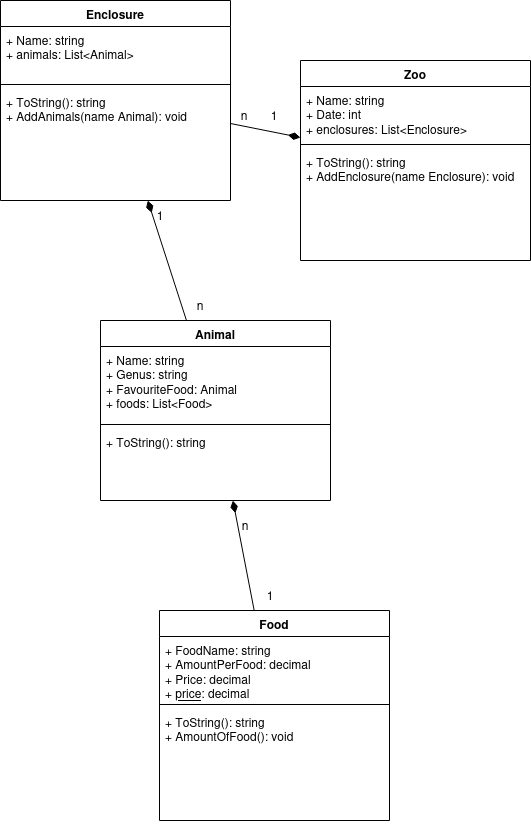

The diagram above was exported from draw.io. Its source (the exported page's mxGraphModel, read from the mxfile embedded in the PNG):
<mxGraphModel dx="1725" dy="951" grid="1" gridSize="10" guides="1" tooltips="1" connect="1" arrows="1" fold="1" page="1" pageScale="1" pageWidth="827" pageHeight="1169" math="0" shadow="0">
  <root>
    <mxCell id="0" />
    <mxCell id="1" parent="0" />
    <mxCell id="18k1DIRNMZ0nmVAGaLgr-2" parent="1" style="swimlane;fontStyle=1;align=center;verticalAlign=top;childLayout=stackLayout;horizontal=1;startSize=26;horizontalStack=0;resizeParent=1;resizeParentMax=0;resizeLast=0;collapsible=1;marginBottom=0;whiteSpace=wrap;html=1;" value="Enclosure" vertex="1">
      <mxGeometry height="200" width="230" x="140" y="130" as="geometry" />
    </mxCell>
    <mxCell id="18k1DIRNMZ0nmVAGaLgr-3" parent="18k1DIRNMZ0nmVAGaLgr-2" style="text;strokeColor=none;fillColor=none;align=left;verticalAlign=top;spacingLeft=4;spacingRight=4;overflow=hidden;rotatable=0;points=[[0,0.5],[1,0.5]];portConstraint=eastwest;whiteSpace=wrap;html=1;" value="&lt;div&gt;+ Name: string&lt;/div&gt;&lt;div&gt;+ animals: List&amp;lt;Animal&amp;gt;&lt;/div&gt;" vertex="1">
      <mxGeometry height="54" width="230" y="26" as="geometry" />
    </mxCell>
    <mxCell id="18k1DIRNMZ0nmVAGaLgr-4" parent="18k1DIRNMZ0nmVAGaLgr-2" style="line;strokeWidth=1;fillColor=none;align=left;verticalAlign=middle;spacingTop=-1;spacingLeft=3;spacingRight=3;rotatable=0;labelPosition=right;points=[];portConstraint=eastwest;strokeColor=inherit;" value="" vertex="1">
      <mxGeometry height="8" width="230" y="80" as="geometry" />
    </mxCell>
    <mxCell id="18k1DIRNMZ0nmVAGaLgr-5" parent="18k1DIRNMZ0nmVAGaLgr-2" style="text;strokeColor=none;fillColor=none;align=left;verticalAlign=top;spacingLeft=4;spacingRight=4;overflow=hidden;rotatable=0;points=[[0,0.5],[1,0.5]];portConstraint=eastwest;whiteSpace=wrap;html=1;" value="&lt;div&gt;+ ToString(): string&lt;/div&gt;&lt;div&gt;+ AddAnimals(name Animal): void&lt;/div&gt;" vertex="1">
      <mxGeometry height="112" width="230" y="88" as="geometry" />
    </mxCell>
    <mxCell id="18k1DIRNMZ0nmVAGaLgr-6" parent="1" style="swimlane;fontStyle=1;align=center;verticalAlign=top;childLayout=stackLayout;horizontal=1;startSize=26;horizontalStack=0;resizeParent=1;resizeParentMax=0;resizeLast=0;collapsible=1;marginBottom=0;whiteSpace=wrap;html=1;" value="Animal" vertex="1">
      <mxGeometry height="180" width="230" x="240" y="450" as="geometry" />
    </mxCell>
    <mxCell id="18k1DIRNMZ0nmVAGaLgr-7" parent="18k1DIRNMZ0nmVAGaLgr-6" style="text;strokeColor=none;fillColor=none;align=left;verticalAlign=top;spacingLeft=4;spacingRight=4;overflow=hidden;rotatable=0;points=[[0,0.5],[1,0.5]];portConstraint=eastwest;whiteSpace=wrap;html=1;" value="&lt;div&gt;+ Name: string&lt;/div&gt;&lt;div&gt;+ Genus: string&lt;/div&gt;&lt;div&gt;+ FavouriteFood: Animal&lt;/div&gt;&lt;div&gt;+ foods: List&amp;lt;Food&amp;gt;&lt;/div&gt;" vertex="1">
      <mxGeometry height="74" width="230" y="26" as="geometry" />
    </mxCell>
    <mxCell id="18k1DIRNMZ0nmVAGaLgr-8" parent="18k1DIRNMZ0nmVAGaLgr-6" style="line;strokeWidth=1;fillColor=none;align=left;verticalAlign=middle;spacingTop=-1;spacingLeft=3;spacingRight=3;rotatable=0;labelPosition=right;points=[];portConstraint=eastwest;strokeColor=inherit;" value="" vertex="1">
      <mxGeometry height="8" width="230" y="100" as="geometry" />
    </mxCell>
    <mxCell id="18k1DIRNMZ0nmVAGaLgr-9" parent="18k1DIRNMZ0nmVAGaLgr-6" style="text;strokeColor=none;fillColor=none;align=left;verticalAlign=top;spacingLeft=4;spacingRight=4;overflow=hidden;rotatable=0;points=[[0,0.5],[1,0.5]];portConstraint=eastwest;whiteSpace=wrap;html=1;" value="&lt;div&gt;+ ToString(): string&lt;/div&gt;&lt;div&gt;&lt;br&gt;&lt;/div&gt;" vertex="1">
      <mxGeometry height="72" width="230" y="108" as="geometry" />
    </mxCell>
    <mxCell id="18k1DIRNMZ0nmVAGaLgr-10" parent="1" style="swimlane;fontStyle=1;align=center;verticalAlign=top;childLayout=stackLayout;horizontal=1;startSize=26;horizontalStack=0;resizeParent=1;resizeParentMax=0;resizeLast=0;collapsible=1;marginBottom=0;whiteSpace=wrap;html=1;" value="Zoo" vertex="1">
      <mxGeometry height="200" width="230" x="440" y="190" as="geometry" />
    </mxCell>
    <mxCell id="18k1DIRNMZ0nmVAGaLgr-11" parent="18k1DIRNMZ0nmVAGaLgr-10" style="text;strokeColor=none;fillColor=none;align=left;verticalAlign=top;spacingLeft=4;spacingRight=4;overflow=hidden;rotatable=0;points=[[0,0.5],[1,0.5]];portConstraint=eastwest;whiteSpace=wrap;html=1;" value="&lt;div&gt;+ Name: string&lt;/div&gt;&lt;div&gt;+ Date: int&lt;/div&gt;&lt;div&gt;+ enclosures: List&amp;lt;Enclosure&amp;gt;&lt;/div&gt;" vertex="1">
      <mxGeometry height="54" width="230" y="26" as="geometry" />
    </mxCell>
    <mxCell id="18k1DIRNMZ0nmVAGaLgr-12" parent="18k1DIRNMZ0nmVAGaLgr-10" style="line;strokeWidth=1;fillColor=none;align=left;verticalAlign=middle;spacingTop=-1;spacingLeft=3;spacingRight=3;rotatable=0;labelPosition=right;points=[];portConstraint=eastwest;strokeColor=inherit;" value="" vertex="1">
      <mxGeometry height="8" width="230" y="80" as="geometry" />
    </mxCell>
    <mxCell id="18k1DIRNMZ0nmVAGaLgr-13" parent="18k1DIRNMZ0nmVAGaLgr-10" style="text;strokeColor=none;fillColor=none;align=left;verticalAlign=top;spacingLeft=4;spacingRight=4;overflow=hidden;rotatable=0;points=[[0,0.5],[1,0.5]];portConstraint=eastwest;whiteSpace=wrap;html=1;" value="&lt;div&gt;+ ToString(): string&lt;/div&gt;&lt;div&gt;+ AddEnclosure(name Enclosure): void&lt;/div&gt;" vertex="1">
      <mxGeometry height="112" width="230" y="88" as="geometry" />
    </mxCell>
    <mxCell id="18k1DIRNMZ0nmVAGaLgr-14" parent="1" style="swimlane;fontStyle=1;align=center;verticalAlign=top;childLayout=stackLayout;horizontal=1;startSize=26;horizontalStack=0;resizeParent=1;resizeParentMax=0;resizeLast=0;collapsible=1;marginBottom=0;whiteSpace=wrap;html=1;" value="Food" vertex="1">
      <mxGeometry height="210" width="230" x="299" y="740" as="geometry" />
    </mxCell>
    <mxCell id="18k1DIRNMZ0nmVAGaLgr-15" parent="18k1DIRNMZ0nmVAGaLgr-14" style="text;strokeColor=none;fillColor=none;align=left;verticalAlign=top;spacingLeft=4;spacingRight=4;overflow=hidden;rotatable=0;points=[[0,0.5],[1,0.5]];portConstraint=eastwest;whiteSpace=wrap;html=1;" value="&lt;div&gt;+ FoodName: string&lt;/div&gt;&lt;div&gt;+ AmountPerFood: decimal&lt;/div&gt;&lt;div&gt;+ Price: decimal&lt;/div&gt;&lt;div&gt;+ &lt;u&gt;price&lt;/u&gt;: decimal&lt;/div&gt;" vertex="1">
      <mxGeometry height="64" width="230" y="26" as="geometry" />
    </mxCell>
    <mxCell id="18k1DIRNMZ0nmVAGaLgr-16" parent="18k1DIRNMZ0nmVAGaLgr-14" style="line;strokeWidth=1;fillColor=none;align=left;verticalAlign=middle;spacingTop=-1;spacingLeft=3;spacingRight=3;rotatable=0;labelPosition=right;points=[];portConstraint=eastwest;strokeColor=inherit;" value="" vertex="1">
      <mxGeometry height="8" width="230" y="90" as="geometry" />
    </mxCell>
    <mxCell id="18k1DIRNMZ0nmVAGaLgr-17" parent="18k1DIRNMZ0nmVAGaLgr-14" style="text;strokeColor=none;fillColor=none;align=left;verticalAlign=top;spacingLeft=4;spacingRight=4;overflow=hidden;rotatable=0;points=[[0,0.5],[1,0.5]];portConstraint=eastwest;whiteSpace=wrap;html=1;" value="&lt;div&gt;+ ToString(): string&lt;/div&gt;&lt;div&gt;+ AmountOfFood(): void&lt;/div&gt;&lt;div&gt;&lt;br&gt;&lt;/div&gt;" vertex="1">
      <mxGeometry height="112" width="230" y="98" as="geometry" />
    </mxCell>
    <mxCell id="18k1DIRNMZ0nmVAGaLgr-18" edge="1" parent="1" source="18k1DIRNMZ0nmVAGaLgr-6" style="endArrow=diamondThin;html=1;rounded=0;endFill=1;strokeWidth=1;endSize=10;" target="18k1DIRNMZ0nmVAGaLgr-2" value="">
      <mxGeometry height="50" relative="1" width="50" as="geometry">
        <mxPoint x="140" y="470" as="sourcePoint" />
        <mxPoint x="190" y="420" as="targetPoint" />
      </mxGeometry>
    </mxCell>
    <mxCell id="18k1DIRNMZ0nmVAGaLgr-19" edge="1" parent="1" source="18k1DIRNMZ0nmVAGaLgr-2" style="endArrow=diamondThin;html=1;rounded=0;endFill=1;endSize=10;" target="18k1DIRNMZ0nmVAGaLgr-10" value="">
      <mxGeometry height="50" relative="1" width="50" as="geometry">
        <mxPoint x="40" y="540" as="sourcePoint" />
        <mxPoint x="90" y="490" as="targetPoint" />
      </mxGeometry>
    </mxCell>
    <mxCell id="18k1DIRNMZ0nmVAGaLgr-20" edge="1" parent="1" source="18k1DIRNMZ0nmVAGaLgr-14" style="endArrow=diamondThin;html=1;rounded=0;endFill=1;endSize=10;" target="18k1DIRNMZ0nmVAGaLgr-6" value="">
      <mxGeometry height="50" relative="1" width="50" as="geometry">
        <mxPoint x="160" y="480" as="sourcePoint" />
        <mxPoint x="210" y="430" as="targetPoint" />
      </mxGeometry>
    </mxCell>
    <mxCell id="18k1DIRNMZ0nmVAGaLgr-21" parent="1" style="text;html=1;whiteSpace=wrap;strokeColor=none;fillColor=none;align=center;verticalAlign=middle;rounded=0;" value="n" vertex="1">
      <mxGeometry height="30" width="60" x="354" y="230" as="geometry" />
    </mxCell>
    <mxCell id="18k1DIRNMZ0nmVAGaLgr-22" parent="1" style="text;html=1;whiteSpace=wrap;strokeColor=none;fillColor=none;align=center;verticalAlign=middle;rounded=0;" value="1" vertex="1">
      <mxGeometry height="30" width="60" x="270" y="330" as="geometry" />
    </mxCell>
    <mxCell id="18k1DIRNMZ0nmVAGaLgr-23" parent="1" style="text;html=1;whiteSpace=wrap;strokeColor=none;fillColor=none;align=center;verticalAlign=middle;rounded=0;" value="1" vertex="1">
      <mxGeometry height="30" width="60" x="380" y="710" as="geometry" />
    </mxCell>
    <mxCell id="18k1DIRNMZ0nmVAGaLgr-24" parent="1" style="text;html=1;whiteSpace=wrap;strokeColor=none;fillColor=none;align=center;verticalAlign=middle;rounded=0;" value="1" vertex="1">
      <mxGeometry height="30" width="230" x="299" y="230" as="geometry" />
    </mxCell>
    <mxCell id="18k1DIRNMZ0nmVAGaLgr-25" parent="1" style="text;html=1;whiteSpace=wrap;strokeColor=none;fillColor=none;align=center;verticalAlign=middle;rounded=0;" value="n" vertex="1">
      <mxGeometry height="30" width="60" x="310" y="420" as="geometry" />
    </mxCell>
    <mxCell id="18k1DIRNMZ0nmVAGaLgr-26" parent="1" style="text;html=1;whiteSpace=wrap;strokeColor=none;fillColor=none;align=center;verticalAlign=middle;rounded=0;" value="n" vertex="1">
      <mxGeometry height="30" width="230" x="270" y="640" as="geometry" />
    </mxCell>
  </root>
</mxGraphModel>